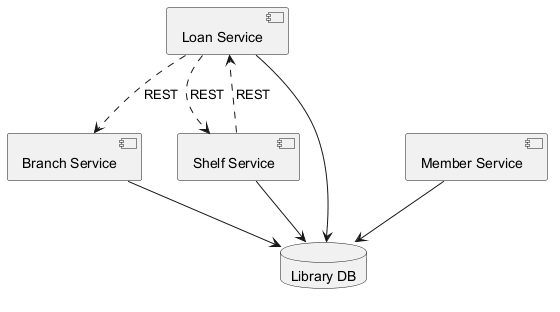

The diagram above was rendered by PlantUML. Its source (embedded in the PNG):
@startuml
skinparam backgroundColor #FFFFFF
skinparam classBackgroundColor #E8F4FA
skinparam classBorderColor #2C7DA0
component "Loan Service" as C_LoanService
component "Branch Service" as C_BranchService
component "Shelf Service" as C_ShelfService
component "Member Service" as C_MemberService
database "Library DB" as DB_library
C_LoanService --> DB_library
C_BranchService --> DB_library
C_ShelfService --> DB_library
C_MemberService --> DB_library
C_LoanService ..> C_BranchService : REST
C_ShelfService ..> C_LoanService : REST
C_LoanService ..> C_ShelfService : REST
@enduml